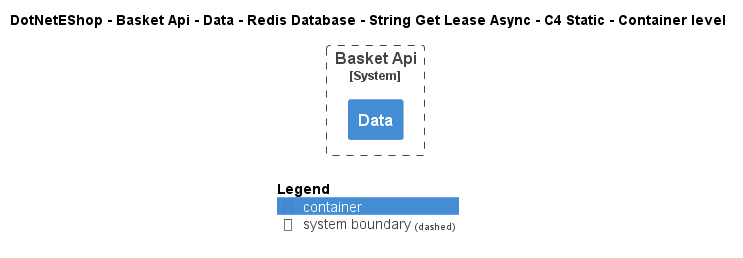

The diagram above was rendered by PlantUML. Its source (embedded in the PNG):
@startuml
!include ..\..\..\..\..\..\..\..\..\.c4s\C4_Container.puml

AddElementTag("c4interflow:lifecycle:new", $bgColor=green, $fontColor=#ffffff, $borderColor=green, $shadowing="False")
AddElementTag("c4interflow:lifecycle:changed", $bgColor=orange, $fontColor=#ffffff, $borderColor=orange, $shadowing="False")
AddElementTag("c4interflow:lifecycle:removed", $bgColor=red, $fontColor=#ffffff, $borderColor=red, $shadowing="False")

AddRelTag("c4interflow:lifecycle:new", $textColor=green, $lineColor=green)
AddRelTag("c4interflow:lifecycle:changed", $textColor=orange, $lineColor=orange)
AddRelTag("c4interflow:lifecycle:removed", $textColor=red, $lineColor=red)

SHOW_PERSON_PORTRAIT()
LAYOUT_TOP_DOWN()

skinparam linetype polyline

title DotNetEShop - Basket Api - Data - Redis Database - String Get Lease Async - C4 Static - Container level


System_Boundary(DotNetEShop.SoftwareSystems.BasketApi, "Basket Api") {
    Container(DotNetEShop.SoftwareSystems.BasketApi.Containers.Data, "Data", "", "")
}



SHOW_LEGEND()
@enduml